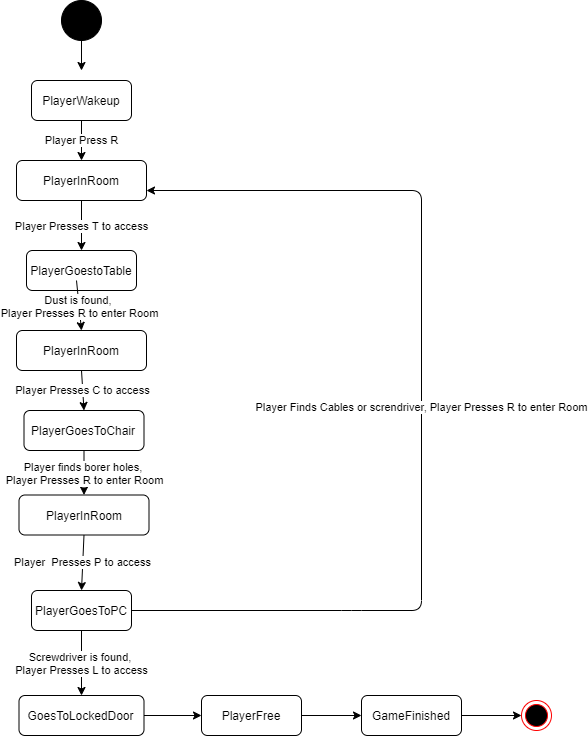

The diagram above was exported from draw.io. Its source (the exported page's mxGraphModel, read from the mxfile embedded in the PNG):
<mxGraphModel dx="2146" dy="863" grid="1" gridSize="10" guides="1" tooltips="1" connect="1" arrows="1" fold="1" page="1" pageScale="1" pageWidth="827" pageHeight="1169" math="0" shadow="0">
  <root>
    <mxCell id="0" />
    <mxCell id="1" parent="0" />
    <mxCell id="nDVuKATTCoSytN8BwlV7-9" value="GameFinished" style="shape=rect;rounded=1;html=1;whiteSpace=wrap;align=center;" vertex="1" parent="1">
      <mxGeometry x="380" y="745" width="100" height="40" as="geometry" />
    </mxCell>
    <mxCell id="nDVuKATTCoSytN8BwlV7-10" value="PlayerWakeup" style="shape=rect;rounded=1;html=1;whiteSpace=wrap;align=center;" vertex="1" parent="1">
      <mxGeometry x="50" y="130" width="100" height="40" as="geometry" />
    </mxCell>
    <mxCell id="nDVuKATTCoSytN8BwlV7-12" value="PlayerFree&lt;br&gt;" style="shape=rect;rounded=1;html=1;whiteSpace=wrap;align=center;" vertex="1" parent="1">
      <mxGeometry x="220" y="745" width="100" height="40" as="geometry" />
    </mxCell>
    <mxCell id="nDVuKATTCoSytN8BwlV7-13" value="" style="ellipse;html=1;shape=endState;fillColor=#000000;strokeColor=#ff0000;" vertex="1" parent="1">
      <mxGeometry x="540" y="750" width="30" height="30" as="geometry" />
    </mxCell>
    <mxCell id="nDVuKATTCoSytN8BwlV7-14" value="" style="shape=ellipse;html=1;fillColor=#000000;fontSize=18;fontColor=#ffffff;" vertex="1" parent="1">
      <mxGeometry x="80" y="50" width="40" height="40" as="geometry" />
    </mxCell>
    <mxCell id="nDVuKATTCoSytN8BwlV7-15" value="" style="endArrow=classic;html=1;exitX=0.5;exitY=1;exitDx=0;exitDy=0;" edge="1" parent="1" source="nDVuKATTCoSytN8BwlV7-14">
      <mxGeometry width="50" height="50" relative="1" as="geometry">
        <mxPoint x="110" y="340" as="sourcePoint" />
        <mxPoint x="100" y="120" as="targetPoint" />
      </mxGeometry>
    </mxCell>
    <mxCell id="nDVuKATTCoSytN8BwlV7-16" value="Player Press R" style="endArrow=classic;html=1;exitX=0.5;exitY=1;exitDx=0;exitDy=0;" edge="1" parent="1" source="nDVuKATTCoSytN8BwlV7-10">
      <mxGeometry width="50" height="50" relative="1" as="geometry">
        <mxPoint x="220" y="480" as="sourcePoint" />
        <mxPoint x="100" y="210" as="targetPoint" />
      </mxGeometry>
    </mxCell>
    <mxCell id="nDVuKATTCoSytN8BwlV7-19" value="PlayerInRoom" style="shape=rect;rounded=1;html=1;whiteSpace=wrap;align=center;" vertex="1" parent="1">
      <mxGeometry x="35" y="210" width="130" height="40" as="geometry" />
    </mxCell>
    <mxCell id="nDVuKATTCoSytN8BwlV7-20" value="PlayerGoestoTable" style="shape=rect;rounded=1;html=1;whiteSpace=wrap;align=center;" vertex="1" parent="1">
      <mxGeometry x="45" y="300" width="110" height="40" as="geometry" />
    </mxCell>
    <mxCell id="nDVuKATTCoSytN8BwlV7-22" value="PlayerGoesToChair" style="shape=rect;rounded=1;html=1;whiteSpace=wrap;align=center;" vertex="1" parent="1">
      <mxGeometry x="42.5" y="460" width="120" height="40" as="geometry" />
    </mxCell>
    <mxCell id="nDVuKATTCoSytN8BwlV7-23" value="GoesToLockedDoor&lt;br&gt;" style="shape=rect;rounded=1;html=1;whiteSpace=wrap;align=center;" vertex="1" parent="1">
      <mxGeometry x="37.5" y="745" width="125" height="40" as="geometry" />
    </mxCell>
    <mxCell id="nDVuKATTCoSytN8BwlV7-24" value="PlayerGoesToPC" style="shape=rect;rounded=1;html=1;whiteSpace=wrap;align=center;" vertex="1" parent="1">
      <mxGeometry x="50" y="640" width="100" height="40" as="geometry" />
    </mxCell>
    <mxCell id="nDVuKATTCoSytN8BwlV7-27" value="Player Presses T to access&lt;br&gt;" style="endArrow=classic;html=1;entryX=0.5;entryY=0;entryDx=0;entryDy=0;" edge="1" parent="1" source="nDVuKATTCoSytN8BwlV7-19" target="nDVuKATTCoSytN8BwlV7-20">
      <mxGeometry width="50" height="50" relative="1" as="geometry">
        <mxPoint x="220" y="430" as="sourcePoint" />
        <mxPoint x="270" y="380" as="targetPoint" />
      </mxGeometry>
    </mxCell>
    <mxCell id="nDVuKATTCoSytN8BwlV7-28" value="PlayerInRoom" style="shape=rect;rounded=1;html=1;whiteSpace=wrap;align=center;" vertex="1" parent="1">
      <mxGeometry x="35" y="380" width="130" height="40" as="geometry" />
    </mxCell>
    <mxCell id="nDVuKATTCoSytN8BwlV7-29" value="Dust is found, &lt;br&gt;Player Presses R to enter Room" style="endArrow=classic;html=1;entryX=0.5;entryY=0;entryDx=0;entryDy=0;" edge="1" parent="1" target="nDVuKATTCoSytN8BwlV7-28">
      <mxGeometry width="50" height="50" relative="1" as="geometry">
        <mxPoint x="95" y="330" as="sourcePoint" />
        <mxPoint x="270" y="380" as="targetPoint" />
      </mxGeometry>
    </mxCell>
    <mxCell id="nDVuKATTCoSytN8BwlV7-30" value="Player Presses C to access" style="endArrow=classic;html=1;exitX=0.5;exitY=1;exitDx=0;exitDy=0;entryX=0.5;entryY=0;entryDx=0;entryDy=0;" edge="1" parent="1" source="nDVuKATTCoSytN8BwlV7-28" target="nDVuKATTCoSytN8BwlV7-22">
      <mxGeometry width="50" height="50" relative="1" as="geometry">
        <mxPoint x="220" y="430" as="sourcePoint" />
        <mxPoint x="270" y="380" as="targetPoint" />
      </mxGeometry>
    </mxCell>
    <mxCell id="nDVuKATTCoSytN8BwlV7-31" value="PlayerInRoom" style="shape=rect;rounded=1;html=1;whiteSpace=wrap;align=center;" vertex="1" parent="1">
      <mxGeometry x="37.5" y="544.5" width="130" height="40" as="geometry" />
    </mxCell>
    <mxCell id="nDVuKATTCoSytN8BwlV7-32" value="Player finds borer holes, &lt;br&gt;Player Presses R to enter Room" style="endArrow=classic;html=1;entryX=0.5;entryY=0;entryDx=0;entryDy=0;exitX=0.5;exitY=1;exitDx=0;exitDy=0;" edge="1" parent="1" source="nDVuKATTCoSytN8BwlV7-22" target="nDVuKATTCoSytN8BwlV7-31">
      <mxGeometry width="50" height="50" relative="1" as="geometry">
        <mxPoint x="90" y="490" as="sourcePoint" />
        <mxPoint x="270" y="380" as="targetPoint" />
      </mxGeometry>
    </mxCell>
    <mxCell id="nDVuKATTCoSytN8BwlV7-33" value="Player&amp;nbsp; Presses P to access&lt;br&gt;" style="endArrow=classic;html=1;exitX=0.5;exitY=1;exitDx=0;exitDy=0;entryX=0.5;entryY=0;entryDx=0;entryDy=0;" edge="1" parent="1" source="nDVuKATTCoSytN8BwlV7-31" target="nDVuKATTCoSytN8BwlV7-24">
      <mxGeometry width="50" height="50" relative="1" as="geometry">
        <mxPoint x="220" y="600" as="sourcePoint" />
        <mxPoint x="270" y="550" as="targetPoint" />
      </mxGeometry>
    </mxCell>
    <mxCell id="nDVuKATTCoSytN8BwlV7-40" value="" style="endArrow=classic;html=1;exitX=1;exitY=0.5;exitDx=0;exitDy=0;entryX=0;entryY=0.5;entryDx=0;entryDy=0;" edge="1" parent="1" source="nDVuKATTCoSytN8BwlV7-23" target="nDVuKATTCoSytN8BwlV7-12">
      <mxGeometry width="50" height="50" relative="1" as="geometry">
        <mxPoint x="220" y="560" as="sourcePoint" />
        <mxPoint x="270" y="510" as="targetPoint" />
      </mxGeometry>
    </mxCell>
    <mxCell id="nDVuKATTCoSytN8BwlV7-41" value="" style="endArrow=classic;html=1;exitX=1;exitY=0.5;exitDx=0;exitDy=0;entryX=0;entryY=0.5;entryDx=0;entryDy=0;" edge="1" parent="1" source="nDVuKATTCoSytN8BwlV7-12" target="nDVuKATTCoSytN8BwlV7-9">
      <mxGeometry width="50" height="50" relative="1" as="geometry">
        <mxPoint x="220" y="560" as="sourcePoint" />
        <mxPoint x="270" y="510" as="targetPoint" />
      </mxGeometry>
    </mxCell>
    <mxCell id="nDVuKATTCoSytN8BwlV7-48" value="" style="endArrow=classic;html=1;exitX=1;exitY=0.5;exitDx=0;exitDy=0;entryX=0;entryY=0.5;entryDx=0;entryDy=0;" edge="1" parent="1" source="nDVuKATTCoSytN8BwlV7-9" target="nDVuKATTCoSytN8BwlV7-13">
      <mxGeometry width="50" height="50" relative="1" as="geometry">
        <mxPoint x="220" y="560" as="sourcePoint" />
        <mxPoint x="250" y="530" as="targetPoint" />
      </mxGeometry>
    </mxCell>
    <mxCell id="nDVuKATTCoSytN8BwlV7-49" value="Player Finds Cables or screndriver, Player Presses R to enter Room" style="endArrow=classic;html=1;exitX=1;exitY=0.5;exitDx=0;exitDy=0;entryX=1;entryY=0.75;entryDx=0;entryDy=0;" edge="1" parent="1" source="nDVuKATTCoSytN8BwlV7-24" target="nDVuKATTCoSytN8BwlV7-19">
      <mxGeometry width="50" height="50" relative="1" as="geometry">
        <mxPoint x="120" y="560" as="sourcePoint" />
        <mxPoint x="170" y="510" as="targetPoint" />
        <Array as="points">
          <mxPoint x="370" y="660" />
          <mxPoint x="440" y="660" />
          <mxPoint x="440" y="240" />
        </Array>
      </mxGeometry>
    </mxCell>
    <mxCell id="nDVuKATTCoSytN8BwlV7-51" value="Screwdriver is found, &lt;br&gt;Player Presses L to access" style="endArrow=classic;html=1;exitX=0.5;exitY=1;exitDx=0;exitDy=0;entryX=0.5;entryY=0;entryDx=0;entryDy=0;" edge="1" parent="1" source="nDVuKATTCoSytN8BwlV7-24" target="nDVuKATTCoSytN8BwlV7-23">
      <mxGeometry width="50" height="50" relative="1" as="geometry">
        <mxPoint x="120" y="550" as="sourcePoint" />
        <mxPoint x="100" y="710" as="targetPoint" />
      </mxGeometry>
    </mxCell>
  </root>
</mxGraphModel>